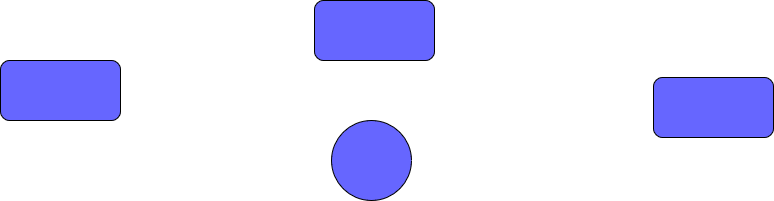

The diagram above was exported from draw.io. Its source (the exported page's mxGraphModel, read from the mxfile embedded in the PNG):
<mxGraphModel dx="1038" dy="575" grid="0" gridSize="10" guides="1" tooltips="1" connect="1" arrows="1" fold="1" page="0" pageScale="1" pageWidth="1169" pageHeight="827" math="0" shadow="0">
  <root>
    <mxCell id="0" />
    <mxCell id="1" parent="0" />
    <mxCell id="M1LVa_1aU8sbr65hVgKk-1" value="" style="rounded=1;whiteSpace=wrap;html=1;fillColor=#6666FF;" vertex="1" parent="1">
      <mxGeometry x="410" y="210" width="120" height="60" as="geometry" />
    </mxCell>
    <mxCell id="M1LVa_1aU8sbr65hVgKk-2" value="" style="rounded=1;whiteSpace=wrap;html=1;fillColor=#6666FF;" vertex="1" parent="1">
      <mxGeometry x="96" y="270" width="120" height="60" as="geometry" />
    </mxCell>
    <mxCell id="M1LVa_1aU8sbr65hVgKk-3" value="" style="rounded=1;whiteSpace=wrap;html=1;fillColor=#6666FF;" vertex="1" parent="1">
      <mxGeometry x="749" y="287" width="120" height="60" as="geometry" />
    </mxCell>
    <mxCell id="M1LVa_1aU8sbr65hVgKk-4" value="" style="ellipse;whiteSpace=wrap;html=1;aspect=fixed;fillColor=#6666FF;" vertex="1" parent="1">
      <mxGeometry x="427" y="330" width="80" height="80" as="geometry" />
    </mxCell>
  </root>
</mxGraphModel>